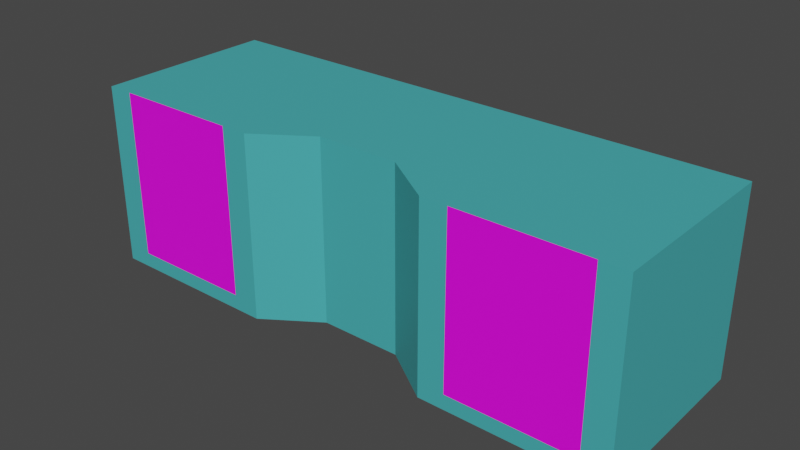 # Source: 136_surveillance_system.blend  (saved by Blender 2.90.8; exported with 4.5.12 LTS)
import bpy
from mathutils import Matrix  # noqa: F401  (used for matrix-valued properties, if any)

bpy.ops.wm.read_factory_settings(use_empty=True)
scene = bpy.context.scene
scene.name = 'Scene'

# ---- collections
col_136_surveillance_system = bpy.data.collections.new('136_surveillance_system'); scene.collection.children.link(col_136_surveillance_system)

# ---- images (referenced by path relative to the original .blend; pixels are not part of the script)
import os
ASSET_DIR = os.environ.get("B2B_ASSET_DIR", "")  # directory of the original .blend (textures are referenced by path, not embedded)
HERE = os.path.dirname(os.path.abspath(__file__))  # packed textures are extracted next to this script under _unpacked/

def load_image(name, relpath, width, height, colorspace="sRGB"):
    """Load a texture the original file referenced (path relative to the .blend, or extracted next to this script)."""
    p = next((c for c in (os.path.join(HERE, relpath), os.path.join(ASSET_DIR, relpath)) if relpath and os.path.exists(c)), "")
    if p:
        img = bpy.data.images.load(p, check_existing=True)
        img.name = name
    else:  # same state as the original file: an image datablock whose file is absent (Cycles renders it pink)
        img = bpy.data.images.new(name, width, height)
        img.source = "FILE"
        img.filepath = "//" + (relpath or name)
    img.colorspace_settings.name = colorspace
    return img
img_ci_136_texture_air_vents_png = load_image('CI_136_texture_air_vents.png', 'CI_136_texture_air_vents.png', 1024, 1024, 'sRGB')

# ---- materials (node trees are filled in below, after node groups)
mat_12_10 = bpy.data.materials.new('12,10')
mat_12_10.use_transparent_shadow = False
mat_11_14 = bpy.data.materials.new('11,14')
mat_11_14.use_transparent_shadow = False

# ---- material node trees
mat_12_10.use_nodes = True; mat_12_10.node_tree.nodes.clear()
_N = mat_12_10.node_tree.nodes; _L = mat_12_10.node_tree.links
n0 = _N.new('ShaderNodeOutputMaterial'); n0.name = 'Material Output'; n0.location = (300, 300)
n1 = _N.new('ShaderNodeBsdfPrincipled'); n1.name = 'Principled BSDF'; n1.location = (10, 300)
n1.distribution = 'GGX'
n1.subsurface_method = 'BURLEY'
n1.inputs[0].default_value = (0.06301, 0.4287, 0.4508, 1.0)
n1.inputs[3].default_value = 1.45
n1.inputs[27].default_value = (0.0, 0.0, 0.0, 1.0)
n1.inputs[28].default_value = 1.0
_L.new(n1.outputs[0], n0.inputs[0])
n0.is_active_output = True
mat_11_14.use_nodes = True; mat_11_14.node_tree.nodes.clear()
_N = mat_11_14.node_tree.nodes; _L = mat_11_14.node_tree.links
n0 = _N.new('ShaderNodeOutputMaterial'); n0.name = 'Material Output'; n0.location = (300, 300)
n1 = _N.new('ShaderNodeBsdfPrincipled'); n1.name = 'Principled BSDF'; n1.location = (10, 300)
n1.distribution = 'GGX'
n1.subsurface_method = 'BURLEY'
n1.inputs[3].default_value = 1.45
n1.inputs[27].default_value = (0.0, 0.0, 0.0, 1.0)
n1.inputs[28].default_value = 1.0
n2 = _N.new('ShaderNodeTexImage'); n2.name = 'Image Texture'; n2.location = (-280, 280)
n2.image = img_ci_136_texture_air_vents_png
_L.new(n1.outputs[0], n0.inputs[0])
_L.new(n2.outputs[0], n1.inputs[0])
n0.is_active_output = True

# ---- world
world_world = bpy.data.worlds.new('World'); scene.world = world_world
world_world.use_nodes = True; world_world.node_tree.nodes.clear()
_N = world_world.node_tree.nodes; _L = world_world.node_tree.links
n0 = _N.new('ShaderNodeOutputWorld'); n0.name = 'World Output'; n0.location = (300, 300)
n1 = _N.new('ShaderNodeBackground'); n1.name = 'Background'; n1.location = (10, 300)
n1.inputs[0].default_value = (0.05088, 0.05088, 0.05088, 1.0)
_L.new(n1.outputs[0], n0.inputs[0])
n0.is_active_output = True
world_world.color = (0.05088, 0.05088, 0.05088)
world_world.use_sun_shadow = False
world_world.sun_shadow_jitter_overblur = 0.0

# ---- meshes
me_plane = bpy.data.meshes.new('Plane')
me_plane.from_pydata([(-1.016, -0.375, 0.06109), (-1.125, 0.375, 0.75), (-1.125, 0.375, -3.502e-07), (0.0, -0.2269, 0.0), (0.0, 0.375, 0.0), (-2.633e-07, -0.2269, 0.75), (-2.633e-07, 0.375, 0.75), (-0.497, -0.375, 0.75), (-0.3739, 0.375, 0.75), (-0.3739, 0.375, -1.164e-07), (-0.497, -0.375, 0.06109), (-0.1675, -0.2269, 0.75), (-0.1675, -0.2269, -7.305e-08), (-0.1869, 0.375, 0.75), (-0.1869, 0.375, -5.819e-08), (-1.125, -0.375, 0.75), (-1.125, -0.375, -4.47e-07), (-0.3882, -0.375, 0.75), (-0.3882, -0.375, -1.49e-07), (-1.016, -0.375, 0.75)], [], [(11, 5, 6, 13), (12, 14, 4, 3), (12, 3, 5, 11), (2, 16, 15, 1), (9, 2, 1, 8), (3, 4, 6, 5), (14, 9, 8, 13), (0, 10, 7, 19), (16, 2, 9, 18), (7, 17, 8), (4, 14, 13, 6), (18, 12, 11, 17), (18, 9, 14, 12), (17, 11, 13, 8), (0, 19, 15, 16), (10, 0, 16, 18), (7, 10, 18, 17), (15, 19, 1), (19, 7, 8, 1)])
me_plane.polygons.foreach_set('material_index', [0, 0, 0, 0, 0, 0, 0, 1, 0, 0, 0, 0, 0, 0, 0, 0, 0, 0, 0])
_uv = me_plane.uv_layers.new(name='UVMap')
_uv.uv.foreach_set('vector', [0.4169, 0.0, 0.5, 0.0, 0.5, 1.0, 0.4169, 1.0, 0.4169, 0.0, 0.4169, 1.0, 0.5, 1.0, 0.5, 0.0, 0.4169, 0.0, 0.5, 0.0, 0.5, 0.0, 0.4169, 0.0, 0.0, 1.0, 0.0, 0.0, 0.0, 0.0, 0.0, 1.0, 0.3338, 1.0, 0.0, 1.0, 0.0, 1.0, 0.3338, 1.0, 0.5, 0.0, 0.5, 1.0, 0.5, 1.0, 0.5, 0.0, 0.4169, 1.0, 0.3338, 1.0, 0.3338, 1.0, 0.4169, 1.0, 0.04329, 0.3992, 0.956, 0.3992, 0.956, 0.9173, 0.04329, 0.9173, 0.0, 0.0, 0.0, 1.0, 0.3338, 1.0, 0.3338, 0.0, 0.3006, 0.0, 0.3338, 0.0, 0.3338, 1.0, 0.5, 1.0, 0.4169, 1.0, 0.4169, 1.0, 0.5, 1.0, 0.3338, 0.0, 0.4169, 0.0, 0.4169, 0.0, 0.3338, 0.0, 0.3338, 0.0, 0.3338, 1.0, 0.4169, 1.0, 0.4169, 0.0, 0.3338, 0.0, 0.4169, 0.0, 0.4169, 1.0, 0.3338, 1.0, 0.03322, 0.0, 0.03322, 0.0, 0.0, 0.0, 0.0, 0.0, 0.3006, 0.0, 0.03322, 0.0, 0.0, 0.0, 0.3338, 0.0, 0.3006, 0.0, 0.3006, 0.0, 0.3338, 0.0, 0.3338, 0.0, 0.0, 0.0, 0.03322, 0.0, 0.0, 1.0, 0.03322, 0.0, 0.3006, 0.0, 0.3338, 1.0, 0.0, 1.0])
me_plane.materials.append(mat_12_10)
me_plane.materials.append(mat_11_14)
me_plane.use_remesh_fix_poles = True
me_plane.use_remesh_preserve_attributes = False
me_plane.use_mirror_vertex_groups = False
me_plane.update()

# ---- objects
ob_surveillance_system = bpy.data.objects.new('surveillance_system', me_plane)

# ---- transforms, parenting, visibility, modifiers, constraints
ob_surveillance_system.location = (0.0, 0.0, 0.0)
ob_surveillance_system.lineart.crease_threshold = 0.0
_m = ob_surveillance_system.modifiers.new('Mirror', 'MIRROR')

# ---- collection membership
col_136_surveillance_system.objects.link(ob_surveillance_system)

# ---- scene / render settings (as saved in the file)
scene.frame_start = 1; scene.frame_end = 250; scene.frame_set(1)
scene.render.engine = 'BLENDER_EEVEE_NEXT'
scene.cycles.use_denoising = False
scene.cycles.samples = 128
scene.cycles.sampling_pattern = 'TABULATED_SOBOL'
scene.cycles.use_adaptive_sampling = False
scene.cycles.use_light_tree = False
scene.view_settings.view_transform = 'Filmic'
bpy.context.view_layer.update()

# ---- added for rendering (the .blend has no active camera and no usable light): camera, sun
cam_auto = bpy.data.cameras.new('AutoCamera')
cam_auto.lens = 50.0
cam_auto.sensor_width = 36.0
cam_auto.clip_end = 1000.0
ob_auto_camera = bpy.data.objects.new('AutoCamera', cam_auto)
scene.collection.objects.link(ob_auto_camera)
ob_auto_camera.location = (2.30147, -2.76176, 2.21617)
ob_auto_camera.rotation_euler = (1.09748, -7.21219e-08, 0.694738)
scene.camera = ob_auto_camera
light_auto_sun = bpy.data.lights.new('AutoSun', 'SUN')
light_auto_sun.energy = 3.0
light_auto_sun.angle = 0.0523599
ob_auto_sun = bpy.data.objects.new('AutoSun', light_auto_sun)
scene.collection.objects.link(ob_auto_sun)
ob_auto_sun.rotation_euler = (0.872665, 0.174533, 0.523599)
bpy.context.view_layer.update()
